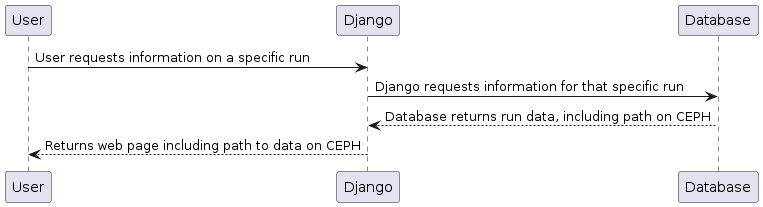

The diagram above was rendered by PlantUML. Its source (embedded in the PNG):
@startuml User Workflow
User -> Django: User requests information on a specific run
Django -> Database: Django requests information for that specific run
Database --> Django: Database returns run data, including path on CEPH
Django --> User: Returns web page including path to data on CEPH
@enduml